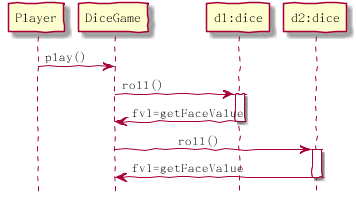

The diagram above was rendered by PlantUML. Its source (embedded in the PNG):
@startuml
hide footbox
skinparam handwritten true


participant Player
participant DiceGame
participant "d1:dice" as d1
participant "d2:dice" as d2

Player -> DiceGame: play()
DiceGame -> d1: roll()
activate d1
DiceGame <- d1: fv1=getFaceValue
deactivate d1
DiceGame -> d2: \troll()
activate d2
DiceGame <- d2: fv1=getFaceValue
deactivate d2
@enduml